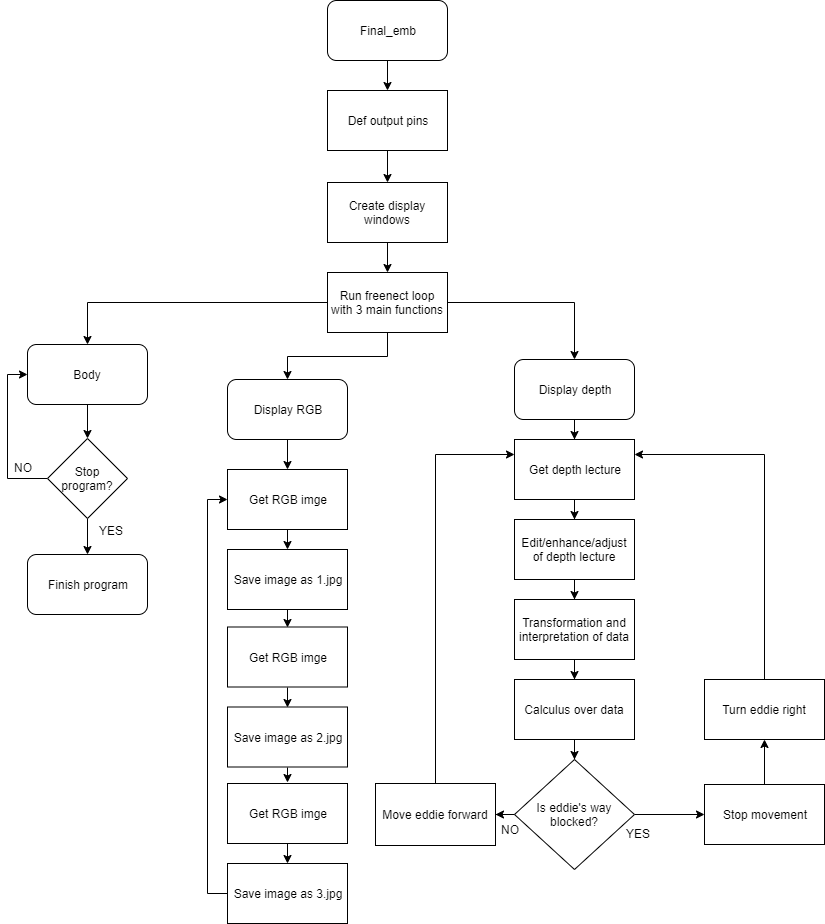

The diagram above was exported from draw.io. Its source (the exported page's mxGraphModel, read from the mxfile embedded in the PNG):
<mxGraphModel dx="840" dy="452" grid="1" gridSize="10" guides="1" tooltips="1" connect="1" arrows="1" fold="1" page="1" pageScale="1" pageWidth="827" pageHeight="1169" math="0" shadow="0">
  <root>
    <mxCell id="0" />
    <mxCell id="1" parent="0" />
    <mxCell id="FPflevVUyzAXrfbfH08J-5" value="" style="edgeStyle=orthogonalEdgeStyle;rounded=0;orthogonalLoop=1;jettySize=auto;html=1;" edge="1" parent="1" source="FPflevVUyzAXrfbfH08J-1" target="FPflevVUyzAXrfbfH08J-2">
      <mxGeometry relative="1" as="geometry" />
    </mxCell>
    <mxCell id="FPflevVUyzAXrfbfH08J-1" value="Display depth" style="rounded=1;whiteSpace=wrap;html=1;" vertex="1" parent="1">
      <mxGeometry x="517" y="377" width="120" height="60" as="geometry" />
    </mxCell>
    <mxCell id="FPflevVUyzAXrfbfH08J-6" value="" style="edgeStyle=orthogonalEdgeStyle;rounded=0;orthogonalLoop=1;jettySize=auto;html=1;" edge="1" parent="1" source="FPflevVUyzAXrfbfH08J-2" target="FPflevVUyzAXrfbfH08J-3">
      <mxGeometry relative="1" as="geometry" />
    </mxCell>
    <mxCell id="FPflevVUyzAXrfbfH08J-2" value="Get depth lecture" style="rounded=0;whiteSpace=wrap;html=1;" vertex="1" parent="1">
      <mxGeometry x="517" y="457" width="120" height="60" as="geometry" />
    </mxCell>
    <mxCell id="FPflevVUyzAXrfbfH08J-7" value="" style="edgeStyle=orthogonalEdgeStyle;rounded=0;orthogonalLoop=1;jettySize=auto;html=1;" edge="1" parent="1" source="FPflevVUyzAXrfbfH08J-3" target="FPflevVUyzAXrfbfH08J-4">
      <mxGeometry relative="1" as="geometry" />
    </mxCell>
    <mxCell id="FPflevVUyzAXrfbfH08J-3" value="Edit/enhance/adjust of depth lecture" style="rounded=0;whiteSpace=wrap;html=1;" vertex="1" parent="1">
      <mxGeometry x="517" y="537" width="120" height="60" as="geometry" />
    </mxCell>
    <mxCell id="FPflevVUyzAXrfbfH08J-9" value="" style="edgeStyle=orthogonalEdgeStyle;rounded=0;orthogonalLoop=1;jettySize=auto;html=1;" edge="1" parent="1" source="FPflevVUyzAXrfbfH08J-4" target="FPflevVUyzAXrfbfH08J-8">
      <mxGeometry relative="1" as="geometry" />
    </mxCell>
    <mxCell id="FPflevVUyzAXrfbfH08J-4" value="Transformation and interpretation of data" style="rounded=0;whiteSpace=wrap;html=1;" vertex="1" parent="1">
      <mxGeometry x="517" y="617" width="120" height="60" as="geometry" />
    </mxCell>
    <mxCell id="FPflevVUyzAXrfbfH08J-11" value="" style="edgeStyle=orthogonalEdgeStyle;rounded=0;orthogonalLoop=1;jettySize=auto;html=1;" edge="1" parent="1" source="FPflevVUyzAXrfbfH08J-8">
      <mxGeometry relative="1" as="geometry">
        <mxPoint x="577" y="777" as="targetPoint" />
      </mxGeometry>
    </mxCell>
    <mxCell id="FPflevVUyzAXrfbfH08J-8" value="Calculus over data" style="rounded=0;whiteSpace=wrap;html=1;" vertex="1" parent="1">
      <mxGeometry x="517" y="697" width="120" height="60" as="geometry" />
    </mxCell>
    <mxCell id="FPflevVUyzAXrfbfH08J-13" value="" style="edgeStyle=orthogonalEdgeStyle;rounded=0;orthogonalLoop=1;jettySize=auto;html=1;" edge="1" parent="1" target="FPflevVUyzAXrfbfH08J-12">
      <mxGeometry relative="1" as="geometry">
        <mxPoint x="637" y="832" as="sourcePoint" />
      </mxGeometry>
    </mxCell>
    <mxCell id="FPflevVUyzAXrfbfH08J-22" value="" style="edgeStyle=orthogonalEdgeStyle;rounded=0;orthogonalLoop=1;jettySize=auto;html=1;" edge="1" parent="1" target="FPflevVUyzAXrfbfH08J-21">
      <mxGeometry relative="1" as="geometry">
        <mxPoint x="517" y="832" as="sourcePoint" />
      </mxGeometry>
    </mxCell>
    <mxCell id="FPflevVUyzAXrfbfH08J-10" value="Is eddie's way blocked?" style="rhombus;whiteSpace=wrap;html=1;" vertex="1" parent="1">
      <mxGeometry x="517" y="777" width="120" height="110" as="geometry" />
    </mxCell>
    <mxCell id="FPflevVUyzAXrfbfH08J-19" style="edgeStyle=orthogonalEdgeStyle;rounded=0;orthogonalLoop=1;jettySize=auto;html=1;exitX=0.5;exitY=0;exitDx=0;exitDy=0;entryX=0.5;entryY=1;entryDx=0;entryDy=0;" edge="1" parent="1" source="FPflevVUyzAXrfbfH08J-12" target="FPflevVUyzAXrfbfH08J-14">
      <mxGeometry relative="1" as="geometry" />
    </mxCell>
    <mxCell id="FPflevVUyzAXrfbfH08J-12" value="Stop movement" style="rounded=0;whiteSpace=wrap;html=1;" vertex="1" parent="1">
      <mxGeometry x="707" y="802" width="120" height="60" as="geometry" />
    </mxCell>
    <mxCell id="FPflevVUyzAXrfbfH08J-24" style="edgeStyle=orthogonalEdgeStyle;rounded=0;orthogonalLoop=1;jettySize=auto;html=1;exitX=0.5;exitY=0;exitDx=0;exitDy=0;entryX=1;entryY=0.25;entryDx=0;entryDy=0;" edge="1" parent="1" source="FPflevVUyzAXrfbfH08J-14" target="FPflevVUyzAXrfbfH08J-2">
      <mxGeometry relative="1" as="geometry">
        <mxPoint x="767" y="467" as="targetPoint" />
        <Array as="points">
          <mxPoint x="767" y="472" />
        </Array>
      </mxGeometry>
    </mxCell>
    <mxCell id="FPflevVUyzAXrfbfH08J-14" value="Turn eddie right" style="rounded=0;whiteSpace=wrap;html=1;" vertex="1" parent="1">
      <mxGeometry x="707" y="697" width="120" height="60" as="geometry" />
    </mxCell>
    <mxCell id="FPflevVUyzAXrfbfH08J-16" value="YES" style="text;html=1;resizable=0;points=[];autosize=1;align=left;verticalAlign=top;spacingTop=-4;" vertex="1" parent="1">
      <mxGeometry x="627" y="842" width="40" height="20" as="geometry" />
    </mxCell>
    <mxCell id="FPflevVUyzAXrfbfH08J-26" style="edgeStyle=orthogonalEdgeStyle;rounded=0;orthogonalLoop=1;jettySize=auto;html=1;exitX=0.5;exitY=0;exitDx=0;exitDy=0;entryX=0;entryY=0.25;entryDx=0;entryDy=0;" edge="1" parent="1" source="FPflevVUyzAXrfbfH08J-21" target="FPflevVUyzAXrfbfH08J-2">
      <mxGeometry relative="1" as="geometry">
        <mxPoint x="397" y="477" as="targetPoint" />
      </mxGeometry>
    </mxCell>
    <mxCell id="FPflevVUyzAXrfbfH08J-21" value="Move eddie forward" style="rounded=0;whiteSpace=wrap;html=1;" vertex="1" parent="1">
      <mxGeometry x="378" y="801" width="120" height="62" as="geometry" />
    </mxCell>
    <mxCell id="FPflevVUyzAXrfbfH08J-23" value="NO" style="text;html=1;resizable=0;points=[];autosize=1;align=left;verticalAlign=top;spacingTop=-4;" vertex="1" parent="1">
      <mxGeometry x="502" y="838" width="30" height="20" as="geometry" />
    </mxCell>
    <mxCell id="FPflevVUyzAXrfbfH08J-30" value="" style="edgeStyle=orthogonalEdgeStyle;rounded=0;orthogonalLoop=1;jettySize=auto;html=1;" edge="1" parent="1" source="FPflevVUyzAXrfbfH08J-28" target="FPflevVUyzAXrfbfH08J-29">
      <mxGeometry relative="1" as="geometry" />
    </mxCell>
    <mxCell id="FPflevVUyzAXrfbfH08J-28" value="Final_emb" style="rounded=1;whiteSpace=wrap;html=1;" vertex="1" parent="1">
      <mxGeometry x="330" y="18" width="120" height="60" as="geometry" />
    </mxCell>
    <mxCell id="FPflevVUyzAXrfbfH08J-32" value="" style="edgeStyle=orthogonalEdgeStyle;rounded=0;orthogonalLoop=1;jettySize=auto;html=1;" edge="1" parent="1" source="FPflevVUyzAXrfbfH08J-29" target="FPflevVUyzAXrfbfH08J-31">
      <mxGeometry relative="1" as="geometry" />
    </mxCell>
    <mxCell id="FPflevVUyzAXrfbfH08J-29" value="Def output pins" style="rounded=0;whiteSpace=wrap;html=1;" vertex="1" parent="1">
      <mxGeometry x="330" y="108" width="120" height="60" as="geometry" />
    </mxCell>
    <mxCell id="FPflevVUyzAXrfbfH08J-34" value="" style="edgeStyle=orthogonalEdgeStyle;rounded=0;orthogonalLoop=1;jettySize=auto;html=1;" edge="1" parent="1" source="FPflevVUyzAXrfbfH08J-31" target="FPflevVUyzAXrfbfH08J-33">
      <mxGeometry relative="1" as="geometry" />
    </mxCell>
    <mxCell id="FPflevVUyzAXrfbfH08J-31" value="Create display windows" style="rounded=0;whiteSpace=wrap;html=1;" vertex="1" parent="1">
      <mxGeometry x="330" y="200" width="120" height="60" as="geometry" />
    </mxCell>
    <mxCell id="FPflevVUyzAXrfbfH08J-40" style="edgeStyle=orthogonalEdgeStyle;rounded=0;orthogonalLoop=1;jettySize=auto;html=1;" edge="1" parent="1" source="FPflevVUyzAXrfbfH08J-33" target="FPflevVUyzAXrfbfH08J-35">
      <mxGeometry relative="1" as="geometry">
        <mxPoint x="90" y="320" as="targetPoint" />
      </mxGeometry>
    </mxCell>
    <mxCell id="FPflevVUyzAXrfbfH08J-45" style="edgeStyle=orthogonalEdgeStyle;rounded=0;orthogonalLoop=1;jettySize=auto;html=1;exitX=1;exitY=0.5;exitDx=0;exitDy=0;entryX=0.5;entryY=0;entryDx=0;entryDy=0;" edge="1" parent="1" source="FPflevVUyzAXrfbfH08J-33" target="FPflevVUyzAXrfbfH08J-1">
      <mxGeometry relative="1" as="geometry" />
    </mxCell>
    <mxCell id="FPflevVUyzAXrfbfH08J-47" style="edgeStyle=orthogonalEdgeStyle;rounded=0;orthogonalLoop=1;jettySize=auto;html=1;exitX=0.5;exitY=1;exitDx=0;exitDy=0;entryX=0.5;entryY=0;entryDx=0;entryDy=0;" edge="1" parent="1" source="FPflevVUyzAXrfbfH08J-33" target="FPflevVUyzAXrfbfH08J-46">
      <mxGeometry relative="1" as="geometry" />
    </mxCell>
    <mxCell id="FPflevVUyzAXrfbfH08J-33" value="Run freenect loop with 3 main functions" style="rounded=0;whiteSpace=wrap;html=1;" vertex="1" parent="1">
      <mxGeometry x="330" y="290" width="120" height="60" as="geometry" />
    </mxCell>
    <mxCell id="FPflevVUyzAXrfbfH08J-38" value="" style="edgeStyle=orthogonalEdgeStyle;rounded=0;orthogonalLoop=1;jettySize=auto;html=1;" edge="1" parent="1" source="FPflevVUyzAXrfbfH08J-35" target="FPflevVUyzAXrfbfH08J-36">
      <mxGeometry relative="1" as="geometry" />
    </mxCell>
    <mxCell id="FPflevVUyzAXrfbfH08J-35" value="Body" style="rounded=1;whiteSpace=wrap;html=1;" vertex="1" parent="1">
      <mxGeometry x="30" y="362" width="120" height="60" as="geometry" />
    </mxCell>
    <mxCell id="FPflevVUyzAXrfbfH08J-39" value="" style="edgeStyle=orthogonalEdgeStyle;rounded=0;orthogonalLoop=1;jettySize=auto;html=1;" edge="1" parent="1" source="FPflevVUyzAXrfbfH08J-36" target="FPflevVUyzAXrfbfH08J-37">
      <mxGeometry relative="1" as="geometry" />
    </mxCell>
    <mxCell id="FPflevVUyzAXrfbfH08J-41" style="edgeStyle=orthogonalEdgeStyle;rounded=0;orthogonalLoop=1;jettySize=auto;html=1;entryX=0;entryY=0.5;entryDx=0;entryDy=0;" edge="1" parent="1" source="FPflevVUyzAXrfbfH08J-36" target="FPflevVUyzAXrfbfH08J-35">
      <mxGeometry relative="1" as="geometry">
        <mxPoint x="10" y="400" as="targetPoint" />
        <Array as="points">
          <mxPoint x="10" y="496" />
          <mxPoint x="10" y="392" />
        </Array>
      </mxGeometry>
    </mxCell>
    <mxCell id="FPflevVUyzAXrfbfH08J-36" value="Stop program?" style="rhombus;whiteSpace=wrap;html=1;" vertex="1" parent="1">
      <mxGeometry x="50" y="456" width="80" height="80" as="geometry" />
    </mxCell>
    <mxCell id="FPflevVUyzAXrfbfH08J-37" value="Finish program" style="rounded=1;whiteSpace=wrap;html=1;" vertex="1" parent="1">
      <mxGeometry x="30" y="572" width="120" height="60" as="geometry" />
    </mxCell>
    <mxCell id="FPflevVUyzAXrfbfH08J-43" value="YES" style="text;html=1;resizable=0;points=[];autosize=1;align=left;verticalAlign=top;spacingTop=-4;" vertex="1" parent="1">
      <mxGeometry x="100" y="539" width="40" height="20" as="geometry" />
    </mxCell>
    <mxCell id="FPflevVUyzAXrfbfH08J-44" value="NO" style="text;html=1;resizable=0;points=[];autosize=1;align=left;verticalAlign=top;spacingTop=-4;" vertex="1" parent="1">
      <mxGeometry x="15" y="476" width="30" height="20" as="geometry" />
    </mxCell>
    <mxCell id="FPflevVUyzAXrfbfH08J-49" style="edgeStyle=orthogonalEdgeStyle;rounded=0;orthogonalLoop=1;jettySize=auto;html=1;exitX=0.5;exitY=1;exitDx=0;exitDy=0;entryX=0.5;entryY=0;entryDx=0;entryDy=0;" edge="1" parent="1" source="FPflevVUyzAXrfbfH08J-46" target="FPflevVUyzAXrfbfH08J-48">
      <mxGeometry relative="1" as="geometry" />
    </mxCell>
    <mxCell id="FPflevVUyzAXrfbfH08J-46" value="Display RGB" style="rounded=1;whiteSpace=wrap;html=1;" vertex="1" parent="1">
      <mxGeometry x="230" y="397" width="120" height="60" as="geometry" />
    </mxCell>
    <mxCell id="FPflevVUyzAXrfbfH08J-51" style="edgeStyle=orthogonalEdgeStyle;rounded=0;orthogonalLoop=1;jettySize=auto;html=1;exitX=0.5;exitY=1;exitDx=0;exitDy=0;entryX=0.5;entryY=0;entryDx=0;entryDy=0;" edge="1" parent="1" source="FPflevVUyzAXrfbfH08J-48" target="FPflevVUyzAXrfbfH08J-50">
      <mxGeometry relative="1" as="geometry" />
    </mxCell>
    <mxCell id="FPflevVUyzAXrfbfH08J-48" value="Get RGB imge" style="rounded=0;whiteSpace=wrap;html=1;" vertex="1" parent="1">
      <mxGeometry x="230" y="487" width="120" height="60" as="geometry" />
    </mxCell>
    <mxCell id="FPflevVUyzAXrfbfH08J-55" style="edgeStyle=orthogonalEdgeStyle;rounded=0;orthogonalLoop=1;jettySize=auto;html=1;exitX=0.5;exitY=1;exitDx=0;exitDy=0;entryX=0.5;entryY=0;entryDx=0;entryDy=0;" edge="1" parent="1" source="FPflevVUyzAXrfbfH08J-50" target="FPflevVUyzAXrfbfH08J-53">
      <mxGeometry relative="1" as="geometry" />
    </mxCell>
    <mxCell id="FPflevVUyzAXrfbfH08J-50" value="Save image as 1.jpg" style="rounded=0;whiteSpace=wrap;html=1;" vertex="1" parent="1">
      <mxGeometry x="230" y="567" width="120" height="60" as="geometry" />
    </mxCell>
    <mxCell id="FPflevVUyzAXrfbfH08J-52" style="edgeStyle=orthogonalEdgeStyle;rounded=0;orthogonalLoop=1;jettySize=auto;html=1;exitX=0.5;exitY=1;exitDx=0;exitDy=0;entryX=0.5;entryY=0;entryDx=0;entryDy=0;" edge="1" parent="1" source="FPflevVUyzAXrfbfH08J-53" target="FPflevVUyzAXrfbfH08J-54">
      <mxGeometry relative="1" as="geometry" />
    </mxCell>
    <mxCell id="FPflevVUyzAXrfbfH08J-53" value="Get RGB imge" style="rounded=0;whiteSpace=wrap;html=1;" vertex="1" parent="1">
      <mxGeometry x="230" y="644.5" width="120" height="60" as="geometry" />
    </mxCell>
    <mxCell id="FPflevVUyzAXrfbfH08J-59" style="edgeStyle=orthogonalEdgeStyle;rounded=0;orthogonalLoop=1;jettySize=auto;html=1;exitX=0.5;exitY=1;exitDx=0;exitDy=0;" edge="1" parent="1" source="FPflevVUyzAXrfbfH08J-54">
      <mxGeometry relative="1" as="geometry">
        <mxPoint x="290" y="800" as="targetPoint" />
      </mxGeometry>
    </mxCell>
    <mxCell id="FPflevVUyzAXrfbfH08J-54" value="Save image as 2.jpg" style="rounded=0;whiteSpace=wrap;html=1;" vertex="1" parent="1">
      <mxGeometry x="230" y="724.5" width="120" height="60" as="geometry" />
    </mxCell>
    <mxCell id="FPflevVUyzAXrfbfH08J-56" style="edgeStyle=orthogonalEdgeStyle;rounded=0;orthogonalLoop=1;jettySize=auto;html=1;exitX=0.5;exitY=1;exitDx=0;exitDy=0;entryX=0.5;entryY=0;entryDx=0;entryDy=0;" edge="1" parent="1" source="FPflevVUyzAXrfbfH08J-57" target="FPflevVUyzAXrfbfH08J-58">
      <mxGeometry relative="1" as="geometry" />
    </mxCell>
    <mxCell id="FPflevVUyzAXrfbfH08J-57" value="Get RGB imge" style="rounded=0;whiteSpace=wrap;html=1;" vertex="1" parent="1">
      <mxGeometry x="230" y="801" width="120" height="60" as="geometry" />
    </mxCell>
    <mxCell id="FPflevVUyzAXrfbfH08J-60" style="edgeStyle=orthogonalEdgeStyle;rounded=0;orthogonalLoop=1;jettySize=auto;html=1;exitX=0;exitY=0.5;exitDx=0;exitDy=0;entryX=0;entryY=0.5;entryDx=0;entryDy=0;" edge="1" parent="1" source="FPflevVUyzAXrfbfH08J-58" target="FPflevVUyzAXrfbfH08J-48">
      <mxGeometry relative="1" as="geometry" />
    </mxCell>
    <mxCell id="FPflevVUyzAXrfbfH08J-58" value="Save image as 3.jpg" style="rounded=0;whiteSpace=wrap;html=1;" vertex="1" parent="1">
      <mxGeometry x="230" y="881" width="120" height="60" as="geometry" />
    </mxCell>
  </root>
</mxGraphModel>